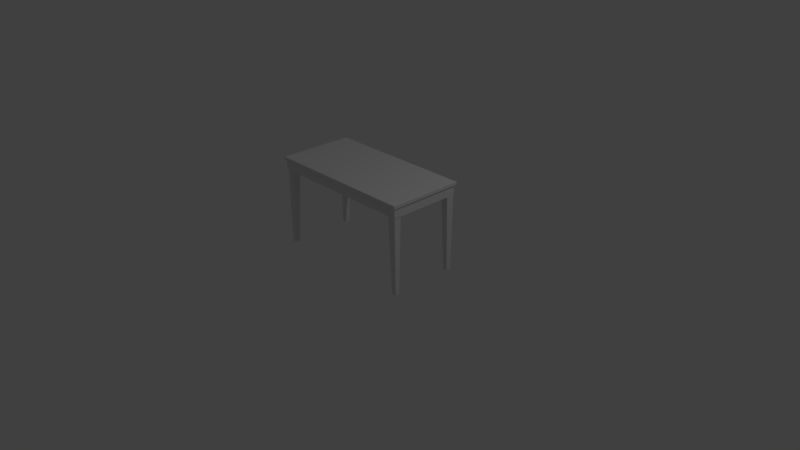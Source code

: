 # Source: table.blend  (saved by Blender 2.79.0; exported with 4.5.12 LTS)
import bpy
from mathutils import Matrix  # noqa: F401  (used for matrix-valued properties, if any)

bpy.ops.wm.read_factory_settings(use_empty=True)
scene = bpy.context.scene
scene.name = 'Scene'

# ---- collections
col_collection_1 = bpy.data.collections.new('Collection 1'); scene.collection.children.link(col_collection_1)

# ---- world
world_world = bpy.data.worlds.new('World'); scene.world = world_world
world_world.color = (0.05088, 0.05088, 0.05088)
world_world.use_sun_shadow = False
world_world.sun_shadow_jitter_overblur = 0.0
world_world.cycles.sampling_method = 'MANUAL'

# ---- cameras
cam_camera = bpy.data.cameras.new('Camera')
cam_camera.clip_end = 100.0
cam_camera.lens = 35.0
cam_camera.sensor_width = 32.0
cam_camera.sensor_height = 18.0
cam_camera.ortho_scale = 7.314
cam_camera.dof.focus_distance = 0.0
cam_camera.dof.aperture_fstop = 128.0

# ---- lights
light_lamp = bpy.data.lights.new('Lamp', 'POINT')
light_lamp.transmission_factor = 0.0
light_lamp.cutoff_distance = 30.0
light_lamp.energy = 100.0
light_lamp.shadow_buffer_clip_start = 1.001
light_lamp.shadow_soft_size = 0.1
light_lamp.shadow_maximum_resolution = 0.006
light_lamp.use_absolute_resolution = True

# ---- meshes
me_cube = bpy.data.meshes.new('Cube')
me_cube.from_pydata([(-1.0, -1.0, -1.0), (-1.0, -1.0, 1.0), (-1.0, 1.0, -1.0), (-1.0, 1.0, 1.0), (1.0, -1.0, -1.0), (1.0, -1.0, 1.0), (1.0, 1.0, -1.0), (1.0, 1.0, 1.0), (-1.0, 0.0, -1.0), (-1.0, -1.0, 0.0), (-1.0, 0.0, 1.0), (-1.0, 1.0, 0.0), (0.0, 1.0, -1.0), (0.0, 1.0, 1.0), (1.0, 1.0, 0.0), (1.0, 0.0, -1.0), (1.0, 0.0, 1.0), (1.0, -1.0, 0.0), (0.0, -1.0, -1.0), (0.0, -1.0, 1.0), (0.0, 0.0, 1.0), (0.0, 0.0, -1.0), (0.0, -1.0, 0.0), (1.0, 0.0, 0.0), (0.0, 1.0, 0.0), (-1.0, 0.0, 0.0), (-1.0, -0.5, -1.0), (-1.0, -1.0, 0.5), (-1.0, 0.5, 1.0), (-1.0, 1.0, -0.5), (-0.5, 1.0, -1.0), (0.5, 1.0, 1.0), (1.0, 1.0, -0.5), (1.0, 0.5, -1.0), (1.0, -0.5, 1.0), (1.0, -1.0, -0.5), (0.5, -1.0, -1.0), (-0.5, -1.0, 1.0), (-1.0, 0.5, -1.0), (-1.0, -1.0, -0.5), (-1.0, -0.5, 1.0), (-1.0, 1.0, 0.5), (0.5, 1.0, -1.0), (-0.5, 1.0, 1.0), (1.0, 1.0, 0.5), (1.0, -0.5, -1.0), (1.0, 0.5, 1.0), (1.0, -1.0, 0.5), (-0.5, -1.0, -1.0), (0.5, -1.0, 1.0), (0.0, -0.5, 1.0), (0.0, 0.5, 1.0), (0.5, 0.0, 1.0), (-0.5, 0.0, 1.0), (0.0, -0.5, -1.0), (0.0, 0.5, -1.0), (-0.5, 0.0, -1.0), (0.5, 0.0, -1.0), (-0.5, -1.0, 0.0), (0.5, -1.0, 0.0), (0.0, -1.0, -0.5), (0.0, -1.0, 0.5), (1.0, -0.5, 0.0), (1.0, 0.5, 0.0), (1.0, 0.0, -0.5), (1.0, 0.0, 0.5), (0.5, 1.0, 0.0), (-0.5, 1.0, 0.0), (0.0, 1.0, -0.5), (0.0, 1.0, 0.5), (-1.0, 0.5, 0.0), (-1.0, -0.5, 0.0), (-1.0, 0.0, -0.5), (-1.0, 0.0, 0.5), (-1.0, -0.5, 0.5), (-1.0, -0.5, -0.5), (-1.0, 0.5, -0.5), (-0.5, 1.0, 0.5), (-0.5, 1.0, -0.5), (0.5, 1.0, -0.5), (1.0, 0.5, 0.5), (1.0, 0.5, -0.5), (1.0, -0.5, -0.5), (0.5, -1.0, 0.5), (0.5, -1.0, -0.5), (-0.5, -1.0, -0.5), (0.5, 0.5, -1.0), (-0.5, 0.5, -1.0), (-0.5, -0.5, -1.0), (-0.5, 0.5, 1.0), (0.5, 0.5, 1.0), (0.5, -0.5, 1.0), (-0.5, -0.5, 1.0), (0.5, -0.5, -1.0), (-0.5, -1.0, 0.5), (1.0, -0.5, 0.5), (0.5, 1.0, 0.5), (-1.0, 0.5, 0.5), (-1.018, 1.045, 0.4955), (-0.5089, 1.045, 0.4955), (0.0, 1.045, 0.4955), (0.5089, 1.045, 0.4955), (1.018, 1.045, 0.4955), (1.018, 0.5089, 0.4955), (1.018, 0.0, 0.4955), (1.018, -0.5089, 0.4955), (-1.018, -0.5089, 0.4955), (-1.018, 0.0, 0.4955), (-1.018, -1.043, 0.4955), (1.018, -1.043, 0.4955), (0.5089, -1.043, 0.4955), (0.0, -1.043, 0.4955), (-0.5089, -1.043, 0.4955), (-1.018, 0.5089, 0.4955), (-0.9995, 0.9988, 0.9999), (-1.018, 1.045, 0.9662), (-1.004, 1.01, 0.991), (-1.008, 1.021, 0.9824), (-1.013, 1.033, 0.9741), (-1.018, 0.5089, 0.9662), (-0.9995, 0.4998, 0.9999), (-1.013, 0.5065, 0.9741), (-1.008, 0.5042, 0.9824), (-1.004, 0.5019, 0.991), (0.5089, 1.045, 0.9662), (0.4998, 0.9988, 0.9999), (0.5065, 1.033, 0.9741), (0.5042, 1.021, 0.9824), (0.5019, 1.01, 0.991), (0.9995, 0.9988, 0.9999), (1.018, 1.045, 0.9662), (1.004, 1.01, 0.991), (1.008, 1.021, 0.9824), (1.013, 1.033, 0.9741), (1.018, -0.5089, 0.9662), (0.9995, -0.4998, 0.9999), (1.013, -0.5065, 0.9741), (1.008, -0.5042, 0.9824), (1.004, -0.5019, 0.991), (0.9995, -0.9989, 0.9999), (1.018, -1.043, 0.9662), (1.004, -1.009, 0.991), (1.008, -1.02, 0.9824), (1.013, -1.031, 0.9741), (-0.5089, -1.043, 0.9662), (-0.4998, -0.9989, 0.9999), (-0.5065, -1.031, 0.9741), (-0.5042, -1.02, 0.9824), (-0.5019, -1.009, 0.991), (-0.9995, -0.9989, 0.9999), (-1.018, -1.043, 0.9662), (-1.004, -1.009, 0.991), (-1.008, -1.02, 0.9824), (-1.013, -1.031, 0.9741), (-1.018, -0.5089, 0.9662), (-0.9995, -0.4998, 0.9999), (-1.013, -0.5065, 0.9741), (-1.008, -0.5042, 0.9824), (-1.004, -0.5019, 0.991), (-0.9995, 0.0, 0.9999), (-1.018, 0.0, 0.9662), (-1.004, 0.0, 0.991), (-1.008, 0.0, 0.9824), (-1.013, 0.0, 0.9741), (-0.5089, 1.045, 0.9662), (-0.4998, 0.9988, 0.9999), (-0.5065, 1.033, 0.9741), (-0.5042, 1.021, 0.9824), (-0.5019, 1.01, 0.991), (0.0, 0.9988, 0.9999), (0.0, 1.045, 0.9662), (0.0, 1.01, 0.991), (0.0, 1.021, 0.9824), (0.0, 1.033, 0.9741), (1.018, 0.5089, 0.9662), (0.9995, 0.4998, 0.9999), (1.013, 0.5065, 0.9741), (1.008, 0.5042, 0.9824), (1.004, 0.5019, 0.991), (0.9995, 0.0, 0.9999), (1.018, 0.0, 0.9662), (1.004, 0.0, 0.991), (1.008, 0.0, 0.9824), (1.013, 0.0, 0.9741), (0.5089, -1.043, 0.9662), (0.4998, -0.9989, 0.9999), (0.5065, -1.031, 0.9741), (0.5042, -1.02, 0.9824), (0.5019, -1.009, 0.991), (0.0, -0.9989, 0.9999), (0.0, -1.043, 0.9662), (0.0, -1.009, 0.991), (0.0, -1.02, 0.9824), (0.0, -1.031, 0.9741), (-0.8831, 0.8024, -1.055), (-0.9861, 0.7796, -1.055), (-0.9935, 0.9607, -1.055), (-0.8904, 0.9854, -1.055), (-0.9888, 0.9386, -12.95), (-0.8903, 0.9591, -0.8864), (-0.9304, 0.9499, -12.91), (-0.9936, 0.9391, -12.91), (-0.9858, 0.8166, -12.91), (-0.9267, 0.8299, -12.91), (-0.9207, 0.9586, -9.884), (-0.9935, 0.9443, -9.884), (-0.9859, 0.8076, -9.884), (-0.916, 0.8232, -9.884), (-0.9004, 0.9767, -4.054), (-0.9935, 0.9554, -4.054), (-0.9862, 0.7888, -4.054), (-0.8939, 0.8091, -4.054), (-0.8933, 0.9522, -4.054), (-0.9933, 0.8824, -4.054), (-0.9152, 0.9385, -9.884), (-0.9925, 0.8844, -9.884), (-0.9256, 0.932, -12.91), (-0.9922, 0.8854, -12.91), (-0.8906, 0.8796, -0.8864), (-0.9875, 0.8851, -12.95), (-0.9936, 0.8814, -1.055), (-0.8826, 0.9588, -1.055), (-0.9938, 0.8041, -1.055), (-0.9863, 0.833, -12.95), (-0.8908, 0.8023, -0.8864), (-0.9908, 0.8332, -12.91), (-0.9915, 0.8262, -9.884), (-0.9931, 0.8113, -4.054), (-0.8937, 0.8797, -4.054), (-0.9156, 0.8801, -9.884), (-0.9262, 0.8802, -12.91), (-0.8829, 0.8795, -1.055), (-0.9385, 0.8031, -0.8864), (-0.9314, 0.8301, -12.95), (-0.9309, 0.8806, -12.95), (-0.9383, 0.8804, -0.8864), (-0.9011, 0.787, -4.054), (-0.9435, 0.9781, -4.054), (-0.9216, 0.8054, -9.884), (-0.9545, 0.9613, -9.884), (-0.9314, 0.8141, -12.91), (-0.9599, 0.9533, -12.91), (-0.9381, 0.9599, -0.8864), (-0.9306, 0.9325, -12.95), (-0.9381, 0.9862, -1.055), (-0.8911, 0.7781, -1.055), (-0.9856, 0.9871, -1.055), (-0.9857, 0.9607, -0.8864), (-0.9892, 0.9565, -12.91), (-0.9882, 0.9639, -9.884), (-0.9866, 0.9795, -4.054), (-0.9858, 0.8812, -0.8864), (-0.986, 0.8038, -0.8864), (-0.9589, 0.8316, -12.95), (-0.9593, 0.8828, -12.95), (-0.9437, 0.788, -4.054), (-0.9538, 0.8064, -9.884), (-0.9587, 0.8153, -12.91), (-0.9597, 0.9356, -12.95), (-0.9387, 0.7789, -1.055), (-0.9269, 0.9321, -12.94), (-0.8845, 0.9787, -1.055), (-0.8849, 0.8023, -0.9285), (-0.928, 0.818, -12.91), (-0.9314, 0.8182, -12.94), (-0.9861, 0.7856, -0.9285), (-0.9893, 0.8208, -12.91), (-0.9896, 0.8332, -12.94), (-0.9915, 0.9608, -0.9285), (-0.9927, 0.9524, -12.91), (-0.9891, 0.952, -12.94), (-0.8903, 0.9789, -0.9285), (-0.9267, 0.9452, -12.91), (-0.9175, 0.8097, -9.884), (-0.9899, 0.8124, -9.884), (-0.9923, 0.9592, -9.884), (-0.9284, 0.9517, -12.14), (-0.9935, 0.9401, -12.14), (-0.9859, 0.8148, -12.14), (-0.9245, 0.8285, -12.14), (-0.9165, 0.9533, -9.884), (-0.8957, 0.7924, -4.054), (-0.9914, 0.7945, -4.054), (-0.9918, 0.9736, -4.054), (-0.9104, 0.9678, -6.927), (-0.9935, 0.9499, -6.927), (-0.986, 0.7981, -6.927), (-0.9048, 0.816, -6.927), (-0.895, 0.9705, -4.054), (-0.8852, 0.7841, -1.055), (-0.9919, 0.7858, -1.055), (-0.9915, 0.9806, -1.055), (-0.8929, 0.9833, -1.888), (-0.9935, 0.9594, -1.888), (-0.9861, 0.7819, -1.888), (-0.8858, 0.804, -1.888), (-0.9274, 0.8803, -12.94), (-0.8844, 0.9589, -0.9285), (-0.9924, 0.9389, -12.94), (-0.9917, 0.8813, -0.9285), (-0.9922, 0.8852, -12.14), (-0.9235, 0.9333, -12.14), (-0.9929, 0.8834, -6.927), (-0.9041, 0.9455, -6.927), (-0.9935, 0.8816, -1.888), (-0.8852, 0.9572, -1.888), (-0.8935, 0.922, -4.054), (-0.9934, 0.9249, -4.054), (-0.9153, 0.9141, -9.884), (-0.9931, 0.9193, -9.884), (-0.9258, 0.9104, -12.91), (-0.993, 0.9167, -12.91), (-0.9857, 0.9276, -0.8864), (-0.9307, 0.9108, -12.95), (-0.9935, 0.9276, -1.055), (-0.8827, 0.9257, -1.055), (-0.8847, 0.8795, -0.9285), (-0.991, 0.8853, -12.94), (-0.924, 0.8802, -12.14), (-0.9045, 0.8799, -6.927), (-0.8856, 0.8795, -1.888), (-0.9279, 0.83, -12.94), (-0.9919, 0.804, -0.9285), (-0.9909, 0.8318, -12.14), (-0.9923, 0.8187, -6.927), (-0.9936, 0.8059, -1.888), (-0.9937, 0.8356, -1.055), (-0.9312, 0.8507, -12.95), (-0.9859, 0.8354, -0.8864), (-0.9913, 0.8545, -12.91), (-0.9919, 0.85, -9.884), (-0.9932, 0.8403, -4.054), (-0.8938, 0.8379, -4.054), (-0.9158, 0.8464, -9.884), (-0.9265, 0.8504, -12.91), (-0.883, 0.8338, -1.055), (-0.9587, 0.8194, -12.94), (-0.8909, 0.7841, -0.9285), (-0.9305, 0.9455, -12.94), (-0.938, 0.9798, -0.9285), (-0.9588, 0.9549, -12.14), (-0.9294, 0.8124, -12.14), (-0.949, 0.9698, -6.927), (-0.9112, 0.796, -6.927), (-0.9395, 0.9842, -1.888), (-0.8936, 0.7803, -1.888), (-0.8904, 0.9259, -0.8864), (-0.9596, 0.9136, -12.95), (-0.959, 0.8525, -12.95), (-0.8907, 0.8338, -0.8864), (-0.9067, 0.8026, -0.8864), (-0.9405, 0.8306, -12.95), (-0.9404, 0.8814, -12.95), (-0.9065, 0.8799, -0.8864), (-0.9153, 0.7873, -4.054), (-0.9147, 0.9771, -4.054), (-0.9323, 0.8057, -9.884), (-0.932, 0.9595, -9.884), (-0.9405, 0.8145, -12.91), (-0.9402, 0.951, -12.91), (-0.9062, 0.9593, -0.8864), (-0.9403, 0.9335, -12.95), (-0.9063, 0.9857, -1.055), (-0.907, 0.7784, -1.055), (-0.9386, 0.7849, -0.9285), (-0.9598, 0.9488, -12.94), (-0.9577, 0.8135, -12.14), (-0.9487, 0.7971, -6.927), (-0.9399, 0.7812, -1.888), (-0.9381, 0.9267, -0.8864), (-0.9384, 0.8346, -0.8864), (-0.986, 0.8207, -12.94), (-0.9856, 0.9806, -0.9285), (-0.989, 0.958, -12.14), (-0.9874, 0.9718, -6.927), (-0.9859, 0.9853, -1.888), (-0.9883, 0.9162, -12.95), (-0.9868, 0.8543, -12.95), (-0.9699, 0.9868, -1.055), (-0.9699, 0.9604, -0.8864), (-0.9795, 0.9554, -12.91), (-0.977, 0.9631, -9.884), (-0.9723, 0.979, -4.054), (-0.97, 0.8809, -0.8864), (-0.9703, 0.8036, -0.8864), (-0.9772, 0.8325, -12.95), (-0.9782, 0.8843, -12.95), (-0.9721, 0.7885, -4.054), (-0.9752, 0.8072, -9.884), (-0.9768, 0.8161, -12.91), (-0.9792, 0.9376, -12.95), (-0.9704, 0.7794, -1.055), (-0.9278, 0.9419, -12.93), (-0.8859, 0.9737, -0.9611), (-0.9289, 0.8211, -12.93), (-0.8865, 0.7888, -0.9611), (-0.9917, 0.9488, -12.93), (-0.99, 0.9755, -0.9611), (-0.9885, 0.824, -12.93), (-0.9904, 0.7904, -0.9611), (-0.9247, 0.9468, -12.14), (-0.9259, 0.8163, -12.14), (-0.9894, 0.8191, -12.14), (-0.9926, 0.9538, -12.14), (-0.9056, 0.962, -6.927), (-0.9065, 0.801, -6.927), (-0.9907, 0.8033, -6.927), (-0.9921, 0.9665, -6.927), (-0.8871, 0.9767, -1.888), (-0.8878, 0.7862, -1.888), (-0.9918, 0.7879, -1.888), (-0.9916, 0.9789, -1.888), (-0.9271, 0.9105, -12.94), (-0.8845, 0.9258, -0.9285), (-0.9918, 0.9166, -12.94), (-0.9916, 0.9276, -0.9285), (-0.993, 0.9172, -12.14), (-0.9237, 0.9112, -12.14), (-0.9932, 0.9222, -6.927), (-0.9042, 0.9181, -6.927), (-0.9935, 0.927, -1.888), (-0.8854, 0.9248, -1.888), (-0.8848, 0.8338, -0.9285), (-0.9902, 0.8545, -12.94), (-0.9243, 0.8496, -12.14), (-0.9047, 0.8421, -6.927), (-0.8857, 0.8348, -1.888), (-0.9277, 0.8505, -12.94), (-0.9918, 0.8355, -0.9285), (-0.9915, 0.8536, -12.14), (-0.9926, 0.8451, -6.927), (-0.9936, 0.8368, -1.888), (-0.9406, 0.8186, -12.94), (-0.9068, 0.7843, -0.9285), (-0.9403, 0.9466, -12.94), (-0.9062, 0.9792, -0.9285), (-0.9385, 0.9528, -12.14), (-0.9389, 0.8127, -12.14), (-0.9232, 0.9684, -6.927), (-0.9237, 0.7964, -6.927), (-0.9084, 0.9836, -1.888), (-0.909, 0.7806, -1.888), (-0.9063, 0.9262, -0.8864), (-0.9403, 0.9118, -12.95), (-0.9405, 0.8513, -12.95), (-0.9066, 0.8341, -0.8864), (-0.9703, 0.7853, -0.9285), (-0.9794, 0.951, -12.94), (-0.9765, 0.8143, -12.14), (-0.9736, 0.7977, -6.927), (-0.9708, 0.7817, -1.888), (-0.9699, 0.9273, -0.8864), (-0.9702, 0.8351, -0.8864), (-0.9769, 0.8202, -12.94), (-0.9698, 0.9803, -0.9285), (-0.979, 0.957, -12.14), (-0.9746, 0.9712, -6.927), (-0.9705, 0.9849, -1.888), (-0.9788, 0.9154, -12.95), (-0.9776, 0.8537, -12.95), (-0.9029, -0.7518, -1.055), (-0.8919, -0.9646, -1.055), (-0.9796, -0.9798, -1.055), (-0.9916, -0.7669, -1.055), (-0.9689, -0.9702, -12.95), (-0.9788, -0.7666, -0.8864), (-0.9744, -0.8495, -12.91), (-0.9691, -0.98, -12.91), (-0.9098, -0.964, -12.91), (-0.9163, -0.8419, -12.91), (-0.9786, -0.8294, -9.884), (-0.9716, -0.9798, -9.884), (-0.9055, -0.9641, -9.884), (-0.913, -0.8198, -9.884), (-0.9873, -0.7874, -4.054), (-0.977, -0.9799, -4.054), (-0.8964, -0.9647, -4.054), (-0.9062, -0.7741, -4.054), (-0.9755, -0.7728, -4.054), (-0.9417, -0.9794, -4.054), (-0.9689, -0.818, -9.884), (-0.9427, -0.9778, -9.884), (-0.9657, -0.8397, -12.91), (-0.9432, -0.9771, -12.91), (-0.9403, -0.7672, -0.8864), (-0.943, -0.9675, -12.95), (-0.9412, -0.9801, -1.055), (-0.9787, -0.7507, -1.055), (-0.9038, -0.9804, -1.055), (-0.9178, -0.9649, -12.95), (-0.9029, -0.7677, -0.8864), (-0.9179, -0.9742, -12.91), (-0.9145, -0.9756, -9.884), (-0.9073, -0.9791, -4.054), (-0.9404, -0.7736, -4.054), (-0.9406, -0.8188, -9.884), (-0.9406, -0.8407, -12.91), (-0.9403, -0.7513, -1.055), (-0.9033, -0.8662, -0.8864), (-0.9164, -0.8514, -12.95), (-0.9408, -0.8506, -12.95), (-0.9407, -0.8658, -0.8864), (-0.8955, -0.7889, -4.054), (-0.988, -0.8766, -4.054), (-0.9044, -0.8312, -9.884), (-0.9799, -0.8993, -9.884), (-0.9087, -0.8516, -12.91), (-0.976, -0.9104, -12.91), (-0.9792, -0.8653, -0.8864), (-0.9659, -0.8498, -12.95), (-0.9919, -0.8654, -1.055), (-0.8912, -0.7683, -1.055), (-0.9924, -0.9636, -1.055), (-0.9796, -0.9637, -0.8864), (-0.9776, -0.971, -12.91), (-0.9811, -0.969, -9.884), (-0.9887, -0.9655, -4.054), (-0.9411, -0.964, -0.8864), (-0.9037, -0.9644, -0.8864), (-0.9171, -0.9083, -12.95), (-0.9419, -0.9092, -12.95), (-0.896, -0.8769, -4.054), (-0.9049, -0.8978, -9.884), (-0.9092, -0.9079, -12.91), (-0.9674, -0.9101, -12.95), (-0.8916, -0.8666, -1.055), (-0.9658, -0.8422, -12.94), (-0.9883, -0.7546, -1.055), (-0.9029, -0.7555, -0.9285), (-0.9105, -0.8445, -12.91), (-0.9106, -0.8516, -12.94), (-0.8948, -0.9645, -0.9285), (-0.9119, -0.9712, -12.91), (-0.9179, -0.9718, -12.94), (-0.9796, -0.9757, -0.9285), (-0.9756, -0.9783, -12.91), (-0.9754, -0.9708, -12.94), (-0.9884, -0.7665, -0.9285), (-0.9721, -0.8419, -12.91), (-0.9065, -0.8228, -9.884), (-0.9078, -0.9724, -9.884), (-0.9789, -0.9774, -9.884), (-0.9752, -0.8454, -12.14), (-0.9696, -0.9799, -12.14), (-0.9089, -0.964, -12.14), (-0.9156, -0.8374, -12.14), (-0.976, -0.8208, -9.884), (-0.8981, -0.7779, -4.054), (-0.8991, -0.9754, -4.054), (-0.9859, -0.9764, -4.054), (-0.983, -0.8081, -6.927), (-0.9744, -0.9798, -6.927), (-0.9009, -0.9644, -6.927), (-0.9096, -0.7966, -6.927), (-0.9843, -0.7763, -4.054), (-0.8941, -0.756, -1.055), (-0.8949, -0.9765, -1.055), (-0.9892, -0.9757, -1.055), (-0.9905, -0.772, -1.888), (-0.979, -0.9798, -1.888), (-0.893, -0.9646, -1.888), (-0.9038, -0.7573, -1.888), (-0.9407, -0.8432, -12.94), (-0.9787, -0.7544, -0.9285), (-0.9691, -0.9776, -12.94), (-0.9412, -0.976, -0.9285), (-0.9431, -0.9772, -12.14), (-0.9663, -0.8353, -12.14), (-0.9422, -0.9786, -6.927), (-0.9722, -0.7951, -6.927), (-0.9413, -0.9799, -1.888), (-0.9779, -0.7562, -1.888), (-0.9608, -0.7732, -4.054), (-0.9623, -0.9796, -4.054), (-0.957, -0.8183, -9.884), (-0.9595, -0.979, -9.884), (-0.9552, -0.8401, -12.91), (-0.9583, -0.9788, -12.91), (-0.9635, -0.9638, -0.8864), (-0.9555, -0.8501, -12.95), (-0.9636, -0.9799, -1.055), (-0.9626, -0.751, -1.055), (-0.9403, -0.755, -0.9285), (-0.9431, -0.9747, -12.94), (-0.9406, -0.8363, -12.14), (-0.9405, -0.7959, -6.927), (-0.9403, -0.7568, -1.888), (-0.9163, -0.8443, -12.94), (-0.9037, -0.9764, -0.9285), (-0.9172, -0.9745, -12.14), (-0.9108, -0.9774, -6.927), (-0.9047, -0.9801, -1.888), (-0.919, -0.9803, -1.055), (-0.9264, -0.8511, -12.95), (-0.9189, -0.9642, -0.8864), (-0.9282, -0.9754, -12.91), (-0.926, -0.9765, -9.884), (-0.9213, -0.9792, -4.054), (-0.9201, -0.7739, -4.054), (-0.9243, -0.8194, -9.884), (-0.9262, -0.8414, -12.91), (-0.9182, -0.7516, -1.055), (-0.9112, -0.908, -12.94), (-0.8941, -0.7679, -0.9285), (-0.9723, -0.8496, -12.94), (-0.9888, -0.8652, -0.9285), (-0.9768, -0.9081, -12.14), (-0.9078, -0.8475, -12.14), (-0.984, -0.8878, -6.927), (-0.8999, -0.8097, -6.927), (-0.991, -0.8682, -1.888), (-0.8923, -0.7734, -1.888), (-0.9628, -0.7668, -0.8864), (-0.9568, -0.9097, -12.95), (-0.9272, -0.9086, -12.95), (-0.9182, -0.7675, -0.8864), (-0.9031, -0.8005, -0.8864), (-0.9166, -0.8704, -12.95), (-0.9412, -0.8701, -12.95), (-0.9405, -0.8, -0.8864), (-0.8957, -0.8182, -4.054), (-0.9875, -0.8171, -4.054), (-0.9046, -0.8534, -9.884), (-0.979, -0.8527, -9.884), (-0.9088, -0.8704, -12.91), (-0.9749, -0.8698, -12.91), (-0.9789, -0.7995, -0.8864), (-0.9664, -0.8699, -12.95), (-0.9917, -0.7997, -1.055), (-0.8914, -0.8011, -1.055), (-0.8945, -0.8664, -0.9285), (-0.9738, -0.9103, -12.94), (-0.9083, -0.9059, -12.14), (-0.9004, -0.8872, -6.927), (-0.8927, -0.8692, -1.888), (-0.9631, -0.8655, -0.8864), (-0.9186, -0.866, -0.8864), (-0.9118, -0.9642, -12.94), (-0.9892, -0.9636, -0.9285), (-0.9783, -0.9706, -12.14), (-0.985, -0.9672, -6.927), (-0.9915, -0.9641, -1.888), (-0.9581, -0.9691, -12.95), (-0.9281, -0.966, -12.95), (-0.9922, -0.931, -1.055), (-0.9795, -0.931, -0.8864), (-0.977, -0.9509, -12.91), (-0.9807, -0.9458, -9.884), (-0.9885, -0.9361, -4.054), (-0.941, -0.9314, -0.8864), (-0.9035, -0.9318, -0.8864), (-0.9175, -0.9461, -12.95), (-0.9426, -0.9482, -12.95), (-0.8963, -0.9356, -4.054), (-0.9053, -0.9421, -9.884), (-0.9096, -0.9454, -12.91), (-0.9684, -0.9503, -12.95), (-0.8918, -0.9321, -1.055), (-0.9705, -0.844, -12.93), (-0.9859, -0.7576, -0.9611), (-0.912, -0.8463, -12.93), (-0.8964, -0.7589, -0.9611), (-0.9738, -0.9762, -12.93), (-0.9868, -0.9726, -0.9611), (-0.9134, -0.9695, -12.93), (-0.8972, -0.9734, -0.9611), (-0.9729, -0.8377, -12.14), (-0.9097, -0.8401, -12.14), (-0.9111, -0.9714, -12.14), (-0.9762, -0.978, -12.14), (-0.9802, -0.7982, -6.927), (-0.9023, -0.8, -6.927), (-0.9034, -0.9739, -6.927), (-0.9824, -0.9769, -6.927), (-0.9873, -0.76, -1.888), (-0.8951, -0.7614, -1.888), (-0.896, -0.9763, -1.888), (-0.9884, -0.9759, -1.888), (-0.9553, -0.8426, -12.94), (-0.9627, -0.7547, -0.9285), (-0.9582, -0.9764, -12.94), (-0.9636, -0.9758, -0.9285), (-0.9585, -0.9788, -12.14), (-0.9556, -0.8356, -12.14), (-0.9609, -0.9793, -6.927), (-0.959, -0.7954, -6.927), (-0.9633, -0.9798, -1.888), (-0.9622, -0.7565, -1.888), (-0.9182, -0.7553, -0.9285), (-0.9282, -0.973, -12.94), (-0.9258, -0.8369, -12.14), (-0.9222, -0.7963, -6.927), (-0.9187, -0.7571, -1.888), (-0.9263, -0.8439, -12.94), (-0.919, -0.9763, -0.9285), (-0.9278, -0.9756, -12.14), (-0.9236, -0.9779, -6.927), (-0.9196, -0.98, -1.888), (-0.9108, -0.8704, -12.94), (-0.8942, -0.8007, -0.9285), (-0.9728, -0.8698, -12.94), (-0.9885, -0.7994, -0.9285), (-0.9757, -0.8663, -12.14), (-0.908, -0.8669, -12.14), (-0.9833, -0.8347, -6.927), (-0.9001, -0.8356, -6.927), (-0.9907, -0.804, -1.888), (-0.8924, -0.8053, -1.888), (-0.9629, -0.7997, -0.8864), (-0.9559, -0.87, -12.95), (-0.9266, -0.8703, -12.95), (-0.9183, -0.8003, -0.8864), (-0.8947, -0.9319, -0.9285), (-0.9749, -0.9508, -12.94), (-0.9087, -0.9447, -12.14), (-0.9007, -0.9388, -6.927), (-0.8929, -0.9329, -1.888), (-0.9634, -0.9312, -0.8864), (-0.9188, -0.9316, -0.8864), (-0.9116, -0.9456, -12.94), (-0.9891, -0.931, -0.9285), (-0.9778, -0.9498, -12.14), (-0.9846, -0.9409, -6.927), (-0.9913, -0.9323, -1.888), (-0.9576, -0.9494, -12.95), (-0.9278, -0.9469, -12.95), (0.8814, -0.8028, -1.055), (0.9843, -0.7786, -1.055), (0.9922, -0.9597, -1.055), (0.8893, -0.9858, -1.055), (0.9875, -0.9375, -12.95), (0.889, -0.9594, -0.8864), (0.9291, -0.9497, -12.91), (0.9923, -0.938, -12.91), (0.9841, -0.8156, -12.91), (0.925, -0.8297, -12.91), (0.9195, -0.9585, -9.884), (0.9922, -0.9432, -9.884), (0.9841, -0.8067, -9.884), (0.9143, -0.8232, -9.884), (0.8992, -0.9769, -4.054), (0.9923, -0.9543, -4.054), (0.9843, -0.7878, -4.054), (0.8922, -0.8094, -4.054), (0.892, -0.9525, -4.054), (0.9918, -0.8813, -4.054), (0.9139, -0.9385, -9.884), (0.991, -0.8834, -9.884), (0.9243, -0.9319, -12.91), (0.9907, -0.8844, -12.91), (0.8891, -0.88, -0.8864), (0.9861, -0.8841, -12.95), (0.9921, -0.8803, -1.055), (0.8813, -0.9592, -1.055), (0.992, -0.803, -1.055), (0.9846, -0.832, -12.95), (0.889, -0.8027, -0.8864), (0.9891, -0.8322, -12.91), (0.9898, -0.8252, -9.884), (0.9914, -0.8102, -4.054), (0.8921, -0.88, -4.054), (0.9141, -0.8801, -9.884), (0.9247, -0.8801, -12.91), (0.8814, -0.88, -1.055), (0.9367, -0.8028, -0.8864), (0.9297, -0.8299, -12.95), (0.9294, -0.8804, -12.95), (0.9368, -0.8801, -0.8864), (0.8993, -0.7872, -4.054), (0.9424, -0.9777, -4.054), (0.9198, -0.8053, -9.884), (0.9533, -0.9608, -9.884), (0.9297, -0.8139, -12.91), (0.9586, -0.9526, -12.91), (0.9368, -0.9596, -0.8864), (0.9292, -0.9323, -12.95), (0.937, -0.9859, -1.055), (0.8893, -0.7785, -1.055), (0.9845, -0.9862, -1.055), (0.9844, -0.9597, -0.8864), (0.988, -0.9555, -12.91), (0.987, -0.9629, -9.884), (0.9854, -0.9786, -4.054), (0.9843, -0.8802, -0.8864), (0.9843, -0.8028, -0.8864), (0.9572, -0.831, -12.95), (0.9578, -0.8822, -12.95), (0.9419, -0.7876, -4.054), (0.952, -0.8059, -9.884), (0.957, -0.8147, -12.91), (0.9584, -0.935, -12.95), (0.9368, -0.7786, -1.055), (0.9256, -0.932, -12.94), (0.8833, -0.9791, -1.055), (0.8831, -0.8027, -0.9285), (0.9263, -0.8178, -12.91), (0.9297, -0.818, -12.94), (0.9843, -0.7846, -0.9285), (0.9876, -0.8198, -12.91), (0.988, -0.8322, -12.94), (0.9903, -0.9597, -0.9285), (0.9915, -0.9513, -12.91), (0.9879, -0.951, -12.94), (0.8891, -0.9793, -0.9285), (0.9255, -0.945, -12.91), (0.9158, -0.8097, -9.884), (0.9882, -0.8113, -9.884), (0.9911, -0.9581, -9.884), (0.9272, -0.9515, -12.14), (0.9922, -0.939, -12.14), (0.9841, -0.8138, -12.14), (0.9229, -0.8284, -12.14), (0.9152, -0.9533, -9.884), (0.8939, -0.7927, -4.054), (0.9896, -0.7934, -4.054), (0.9906, -0.9726, -4.054), (0.9092, -0.9678, -6.927), (0.9922, -0.9488, -6.927), (0.9842, -0.7971, -6.927), (0.9031, -0.8162, -6.927), (0.8938, -0.9708, -4.054), (0.8833, -0.7846, -1.055), (0.9901, -0.7847, -1.055), (0.9903, -0.9796, -1.055), (0.8917, -0.9836, -1.888), (0.9922, -0.9583, -1.888), (0.9843, -0.7809, -1.888), (0.884, -0.8045, -1.888), (0.9259, -0.8802, -12.94), (0.8831, -0.9594, -0.9285), (0.9911, -0.9379, -12.94), (0.9902, -0.8802, -0.9285), (0.9907, -0.8842, -12.14), (0.9222, -0.9332, -12.14), (0.9914, -0.8823, -6.927), (0.9028, -0.9457, -6.927), (0.992, -0.8805, -1.888), (0.884, -0.9576, -1.888), (0.8921, -0.9223, -4.054), (0.992, -0.9238, -4.054), (0.9139, -0.9141, -9.884), (0.9917, -0.9182, -9.884), (0.9244, -0.9103, -12.91), (0.9916, -0.9156, -12.91), (0.9844, -0.9266, -0.8864), (0.9293, -0.9106, -12.95), (0.9922, -0.9265, -1.055), (0.8814, -0.9262, -1.055), (0.8832, -0.88, -0.9285), (0.9895, -0.8843, -12.94), (0.9225, -0.8801, -12.14), (0.9029, -0.88, -6.927), (0.884, -0.88, -1.888), (0.9262, -0.8298, -12.94), (0.9901, -0.8029, -0.9285), (0.9892, -0.8308, -12.14), (0.9906, -0.8176, -6.927), (0.9919, -0.8048, -1.888), (0.992, -0.8345, -1.055), (0.9296, -0.8505, -12.95), (0.9843, -0.8344, -0.8864), (0.9897, -0.8535, -12.91), (0.9903, -0.8489, -9.884), (0.9915, -0.8392, -4.054), (0.8922, -0.8382, -4.054), (0.9142, -0.8464, -9.884), (0.9249, -0.8503, -12.91), (0.8814, -0.8343, -1.055), (0.957, -0.8188, -12.94), (0.8891, -0.7844, -0.9285), (0.9292, -0.9453, -12.94), (0.9369, -0.9794, -0.9285), (0.9575, -0.9543, -12.14), (0.9277, -0.8122, -12.14), (0.9477, -0.9693, -6.927), (0.9094, -0.7961, -6.927), (0.9383, -0.9839, -1.888), (0.8917, -0.7807, -1.888), (0.889, -0.9263, -0.8864), (0.9582, -0.913, -12.95), (0.9574, -0.8519, -12.95), (0.889, -0.8342, -0.8864), (0.9049, -0.8027, -0.8864), (0.9389, -0.8303, -12.95), (0.9389, -0.881, -12.95), (0.905, -0.88, -0.8864), (0.9134, -0.7874, -4.054), (0.9136, -0.9771, -4.054), (0.9306, -0.8055, -9.884), (0.9307, -0.9593, -9.884), (0.9388, -0.8142, -12.91), (0.9389, -0.9507, -12.91), (0.9049, -0.9595, -0.8864), (0.9389, -0.9332, -12.95), (0.9052, -0.9858, -1.055), (0.9051, -0.7786, -1.055), (0.9368, -0.7845, -0.9285), (0.9586, -0.9482, -12.94), (0.956, -0.8129, -12.14), (0.9469, -0.7966, -6.927), (0.9381, -0.7808, -1.888), (0.9368, -0.9264, -0.8864), (0.9367, -0.8343, -0.8864), (0.9842, -0.8197, -12.94), (0.9845, -0.9797, -0.9285), (0.9878, -0.957, -12.14), (0.9862, -0.9708, -6.927), (0.9847, -0.9843, -1.888), (0.9869, -0.9152, -12.95), (0.9852, -0.8533, -12.95), (0.9687, -0.9861, -1.055), (0.9686, -0.9597, -0.8864), (0.9782, -0.9545, -12.91), (0.9758, -0.9622, -9.884), (0.9711, -0.9782, -4.054), (0.9685, -0.8802, -0.8864), (0.9685, -0.8028, -0.8864), (0.9755, -0.8317, -12.95), (0.9767, -0.8835, -12.95), (0.9702, -0.7877, -4.054), (0.9735, -0.8064, -9.884), (0.9751, -0.8153, -12.91), (0.9779, -0.9367, -12.95), (0.9685, -0.7786, -1.055), (0.9265, -0.9417, -12.93), (0.8847, -0.9741, -0.9611), (0.9272, -0.821, -12.93), (0.8847, -0.7892, -0.9611), (0.9904, -0.9477, -12.93), (0.9888, -0.9745, -0.9611), (0.9868, -0.823, -12.93), (0.9886, -0.7894, -0.9611), (0.9234, -0.9467, -12.14), (0.9241, -0.8162, -12.14), (0.9877, -0.8181, -12.14), (0.9914, -0.9527, -12.14), (0.9044, -0.9622, -6.927), (0.9047, -0.8011, -6.927), (0.9889, -0.8023, -6.927), (0.9908, -0.9654, -6.927), (0.8859, -0.9771, -1.888), (0.886, -0.7866, -1.888), (0.99, -0.7869, -1.888), (0.9904, -0.9778, -1.888), (0.9257, -0.9104, -12.94), (0.8831, -0.9262, -0.9285), (0.9904, -0.9155, -12.94), (0.9902, -0.9266, -0.9285), (0.9916, -0.9161, -12.14), (0.9223, -0.9111, -12.14), (0.9919, -0.9211, -6.927), (0.9029, -0.9183, -6.927), (0.9921, -0.9259, -1.888), (0.884, -0.9252, -1.888), (0.8832, -0.8342, -0.9285), (0.9886, -0.8534, -12.94), (0.9227, -0.8495, -12.14), (0.903, -0.8422, -6.927), (0.8841, -0.8353, -1.888), (0.9261, -0.8504, -12.94), (0.9901, -0.8344, -0.9285), (0.9899, -0.8526, -12.14), (0.9909, -0.844, -6.927), (0.9919, -0.8357, -1.888), (0.9388, -0.8182, -12.94), (0.905, -0.7845, -0.9285), (0.939, -0.9463, -12.94), (0.905, -0.9793, -0.9285), (0.9373, -0.9524, -12.14), (0.9371, -0.8124, -12.14), (0.922, -0.9683, -6.927), (0.9219, -0.7963, -6.927), (0.9072, -0.9837, -1.888), (0.9072, -0.7807, -1.888), (0.905, -0.9263, -0.8864), (0.9389, -0.9114, -12.95), (0.9389, -0.851, -12.95), (0.9049, -0.8343, -0.8864), (0.9685, -0.7846, -0.9285), (0.9781, -0.9501, -12.94), (0.9748, -0.8135, -12.14), (0.9718, -0.7969, -6.927), (0.969, -0.7809, -1.888), (0.9686, -0.9265, -0.8864), (0.9685, -0.8344, -0.8864), (0.9752, -0.8194, -12.94), (0.9687, -0.9796, -0.9285), (0.9777, -0.9561, -12.14), (0.9734, -0.9703, -6.927), (0.9693, -0.9841, -1.888), (0.9774, -0.9145, -12.95), (0.976, -0.8528, -12.95), (0.911, 0.7623, -1.055), (0.8993, 0.9749, -1.055), (0.9869, 0.9913, -1.055), (0.9996, 0.7786, -1.055), (0.9762, 0.9816, -12.95), (0.9868, 0.7781, -0.8864), (0.9821, 0.861, -12.91), (0.9764, 0.9914, -12.91), (0.9172, 0.9746, -12.91), (0.924, 0.8525, -12.91), (0.9863, 0.841, -9.884), (0.9789, 0.9912, -9.884), (0.9128, 0.9746, -9.884), (0.9208, 0.8304, -9.884), (0.9953, 0.7991, -4.054), (0.9843, 0.9914, -4.054), (0.9037, 0.975, -4.054), (0.9142, 0.7846, -4.054), (0.9835, 0.7843, -4.054), (0.949, 0.9904, -4.054), (0.9767, 0.8294, -9.884), (0.95, 0.9888, -9.884), (0.9735, 0.851, -12.91), (0.9505, 0.9881, -12.91), (0.9483, 0.7782, -0.8864), (0.9503, 0.9786, -12.95), (0.9485, 0.9911, -1.055), (0.9867, 0.7622, -1.055), (0.9111, 0.9909, -1.055), (0.9251, 0.9756, -12.95), (0.9109, 0.7781, -0.8864), (0.9252, 0.9848, -12.91), (0.9218, 0.9863, -9.884), (0.9146, 0.9896, -4.054), (0.9483, 0.7846, -4.054), (0.9484, 0.8298, -9.884), (0.9484, 0.8517, -12.91), (0.9483, 0.7623, -1.055), (0.911, 0.8767, -0.8864), (0.9241, 0.8621, -12.95), (0.9485, 0.8616, -12.95), (0.9484, 0.8768, -0.8864), (0.9034, 0.7993, -4.054), (0.9956, 0.8883, -4.054), (0.9122, 0.8417, -9.884), (0.9874, 0.9109, -9.884), (0.9164, 0.8622, -12.91), (0.9835, 0.9219, -12.91), (0.9869, 0.8768, -0.8864), (0.9737, 0.8612, -12.95), (0.9996, 0.8772, -1.055), (0.8992, 0.7786, -1.055), (0.9997, 0.9754, -1.055), (0.9869, 0.9752, -0.8864), (0.9849, 0.9826, -12.91), (0.9885, 0.9806, -9.884), (0.996, 0.9772, -4.054), (0.9485, 0.975, -0.8864), (0.911, 0.9749, -0.8864), (0.9246, 0.9189, -12.95), (0.9494, 0.9202, -12.95), (0.9036, 0.8873, -4.054), (0.9125, 0.9083, -9.884), (0.9167, 0.9185, -12.91), (0.9749, 0.9215, -12.95), (0.8993, 0.8769, -1.055), (0.9735, 0.8536, -12.94), (0.9963, 0.7663, -1.055), (0.9109, 0.766, -0.9285), (0.9183, 0.8551, -12.91), (0.9183, 0.8622, -12.94), (0.9022, 0.9749, -0.9285), (0.9192, 0.9818, -12.91), (0.9252, 0.9825, -12.94), (0.9869, 0.9873, -0.9285), (0.9829, 0.9898, -12.91), (0.9827, 0.9823, -12.94), (0.9964, 0.7782, -0.9285), (0.9798, 0.8534, -12.91), (0.9143, 0.8334, -9.884), (0.9151, 0.9829, -9.884), (0.9862, 0.9889, -9.884), (0.983, 0.8569, -12.14), (0.9769, 0.9914, -12.14), (0.9163, 0.9746, -12.14), (0.9234, 0.848, -12.14), (0.9838, 0.8323, -9.884), (0.9061, 0.7883, -4.054), (0.9064, 0.9859, -4.054), (0.9932, 0.988, -4.054), (0.9909, 0.8197, -6.927), (0.9817, 0.9913, -6.927), (0.9082, 0.9748, -6.927), (0.9175, 0.8072, -6.927), (0.9923, 0.788, -4.054), (0.9022, 0.7664, -1.055), (0.9022, 0.9869, -1.055), (0.9965, 0.9874, -1.055), (0.9985, 0.7837, -1.888), (0.9863, 0.9914, -1.888), (0.9004, 0.9749, -1.888), (0.9118, 0.7678, -1.888), (0.9484, 0.8543, -12.94), (0.9868, 0.7659, -0.9285), (0.9764, 0.989, -12.94), (0.9485, 0.9871, -0.9285), (0.9504, 0.9883, -12.14), (0.9741, 0.8466, -12.14), (0.9495, 0.9896, -6.927), (0.9801, 0.8066, -6.927), (0.9486, 0.9909, -1.888), (0.9859, 0.7677, -1.888), (0.9688, 0.7845, -4.054), (0.9696, 0.9909, -4.054), (0.9649, 0.8296, -9.884), (0.9668, 0.9902, -9.884), (0.963, 0.8513, -12.91), (0.9656, 0.9901, -12.91), (0.9709, 0.9751, -0.8864), (0.9632, 0.8613, -12.95), (0.9709, 0.9912, -1.055), (0.9707, 0.7623, -1.055), (0.9483, 0.766, -0.9285), (0.9504, 0.9858, -12.94), (0.9484, 0.8473, -12.14), (0.9484, 0.8069, -6.927), (0.9483, 0.7678, -1.888), (0.924, 0.855, -12.94), (0.911, 0.9869, -0.9285), (0.9245, 0.9851, -12.14), (0.9181, 0.988, -6.927), (0.912, 0.9906, -1.888), (0.9263, 0.991, -1.055), (0.9341, 0.8619, -12.95), (0.9263, 0.9749, -0.8864), (0.9355, 0.9862, -12.91), (0.9333, 0.9873, -9.884), (0.9286, 0.9899, -4.054), (0.9281, 0.7846, -4.054), (0.9321, 0.8302, -9.884), (0.934, 0.8522, -12.91), (0.9262, 0.7623, -1.055), (0.9187, 0.9186, -12.94), (0.9021, 0.7782, -0.9285), (0.98, 0.8611, -12.94), (0.9965, 0.8769, -0.9285), (0.9843, 0.9196, -12.14), (0.9155, 0.858, -12.14), (0.9916, 0.8994, -6.927), (0.9077, 0.8202, -6.927), (0.9986, 0.8799, -1.888), (0.9003, 0.7837, -1.888), (0.9707, 0.7782, -0.8864), (0.9643, 0.9209, -12.95), (0.9347, 0.9195, -12.95), (0.9262, 0.7782, -0.8864), (0.9109, 0.811, -0.8864), (0.9243, 0.8811, -12.95), (0.9488, 0.8811, -12.95), (0.9484, 0.811, -0.8864), (0.9035, 0.8286, -4.054), (0.9954, 0.8288, -4.054), (0.9123, 0.8639, -9.884), (0.9867, 0.8643, -9.884), (0.9165, 0.881, -12.91), (0.9826, 0.8813, -12.91), (0.9868, 0.811, -0.8864), (0.9741, 0.8813, -12.95), (0.9996, 0.8115, -1.055), (0.8992, 0.8114, -1.055), (0.9021, 0.8767, -0.9285), (0.9814, 0.9218, -12.94), (0.9159, 0.9164, -12.14), (0.908, 0.8976, -6.927), (0.9003, 0.8795, -1.888), (0.9708, 0.8768, -0.8864), (0.9262, 0.8767, -0.8864), (0.9192, 0.9748, -12.94), (0.9966, 0.9753, -0.9285), (0.9856, 0.9821, -12.14), (0.9923, 0.9789, -6.927), (0.9988, 0.9758, -1.888), (0.9654, 0.9804, -12.95), (0.9354, 0.9768, -12.95), (0.9997, 0.9428, -1.055), (0.9869, 0.9426, -0.8864), (0.9844, 0.9624, -12.91), (0.9881, 0.9574, -9.884), (0.9959, 0.9477, -4.054), (0.9484, 0.9424, -0.8864), (0.911, 0.9423, -0.8864), (0.925, 0.9568, -12.95), (0.95, 0.9592, -12.95), (0.9037, 0.9459, -4.054), (0.9127, 0.9526, -9.884), (0.917, 0.956, -12.91), (0.9758, 0.9617, -12.95), (0.8993, 0.9424, -1.055), (0.9782, 0.8554, -12.93), (0.9939, 0.7692, -0.9611), (0.9198, 0.8569, -12.93), (0.9044, 0.7692, -0.9611), (0.9811, 0.9876, -12.93), (0.9941, 0.9842, -0.9611), (0.9208, 0.9802, -12.93), (0.9045, 0.9838, -0.9611), (0.9806, 0.8491, -12.14), (0.9175, 0.8507, -12.14), (0.9184, 0.982, -12.14), (0.9835, 0.9895, -12.14), (0.9881, 0.8098, -6.927), (0.9102, 0.8105, -6.927), (0.9107, 0.9844, -6.927), (0.9897, 0.9885, -6.927), (0.9953, 0.7717, -1.888), (0.9031, 0.7718, -1.888), (0.9033, 0.9867, -1.888), (0.9957, 0.9876, -1.888), (0.963, 0.8538, -12.94), (0.9707, 0.766, -0.9285), (0.9655, 0.9877, -12.94), (0.9709, 0.9872, -0.9285), (0.9658, 0.9901, -12.14), (0.9634, 0.8469, -12.14), (0.9682, 0.9906, -6.927), (0.9669, 0.8067, -6.927), (0.9706, 0.9911, -1.888), (0.9702, 0.7678, -1.888), (0.9262, 0.766, -0.9285), (0.9355, 0.9838, -12.94), (0.9336, 0.8477, -12.14), (0.9301, 0.8071, -6.927), (0.9267, 0.7679, -1.888), (0.934, 0.8547, -12.94), (0.9263, 0.987, -0.9285), (0.9351, 0.9864, -12.14), (0.9309, 0.9886, -6.927), (0.9269, 0.9907, -1.888), (0.9184, 0.881, -12.94), (0.9021, 0.8111, -0.9285), (0.9804, 0.8813, -12.94), (0.9964, 0.8111, -0.9285), (0.9834, 0.8778, -12.14), (0.9156, 0.8775, -12.14), (0.9911, 0.8463, -6.927), (0.9078, 0.846, -6.927), (0.9985, 0.8158, -1.888), (0.9003, 0.8156, -1.888), (0.9708, 0.811, -0.8864), (0.9636, 0.8812, -12.95), (0.9343, 0.8811, -12.95), (0.9262, 0.811, -0.8864), (0.9022, 0.9423, -0.9285), (0.9823, 0.9622, -12.94), (0.9161, 0.9553, -12.14), (0.9081, 0.9492, -6.927), (0.9004, 0.9433, -1.888), (0.9709, 0.9425, -0.8864), (0.9263, 0.9423, -0.8864), (0.919, 0.9562, -12.94), (0.9965, 0.9427, -0.9285), (0.9852, 0.9614, -12.14), (0.9921, 0.9525, -6.927), (0.9987, 0.944, -1.888), (0.965, 0.9607, -12.95), (0.9352, 0.9578, -12.95)], [], [(34, 5, 139, 135), (69, 77, 99, 100), (160, 107, 106, 154), (80, 44, 102, 103), (93, 45, 4, 36), (92, 40, 1, 37), (91, 50, 19, 49), (90, 51, 20, 52), (89, 28, 10, 53), (88, 54, 18, 48), (87, 55, 21, 56), (86, 33, 15, 57), (85, 58, 9, 39), (84, 59, 22, 60), (41, 97, 113, 98), (82, 62, 17, 35), (81, 63, 23, 64), (124, 101, 100, 170), (79, 66, 14, 32), (78, 67, 24, 68), (65, 80, 103, 104), (76, 70, 11, 29), (75, 71, 25, 72), (83, 47, 109, 110), (71, 74, 73, 25), (9, 27, 74, 71), (115, 98, 113, 119), (26, 75, 72, 8), (0, 39, 75, 26), (39, 9, 71, 75), (38, 76, 29, 2), (8, 72, 76, 38), (72, 25, 70, 76), (67, 77, 69, 24), (11, 41, 77, 67), (61, 83, 110, 111), (30, 78, 68, 12), (2, 29, 78, 30), (29, 11, 67, 78), (42, 79, 32, 6), (12, 68, 79, 42), (68, 24, 66, 79), (63, 80, 65, 23), (14, 44, 80, 63), (150, 108, 112, 144), (33, 81, 64, 15), (6, 32, 81, 33), (32, 14, 63, 81), (45, 82, 35, 4), (15, 64, 82, 45), (64, 23, 62, 82), (59, 83, 61, 22), (17, 47, 83, 59), (96, 69, 100, 101), (36, 84, 60, 18), (4, 35, 84, 36), (35, 17, 59, 84), (48, 85, 39, 0), (18, 60, 85, 48), (60, 22, 58, 85), (55, 86, 57, 21), (12, 42, 86, 55), (42, 6, 33, 86), (38, 87, 56, 8), (2, 30, 87, 38), (30, 12, 55, 87), (26, 88, 48, 0), (8, 56, 88, 26), (56, 21, 54, 88), (51, 89, 53, 20), (13, 43, 89, 51), (43, 3, 28, 89), (46, 90, 52, 16), (7, 31, 90, 46), (31, 13, 51, 90), (34, 91, 49, 5), (16, 52, 91, 34), (52, 20, 50, 91), (50, 92, 37, 19), (20, 53, 92, 50), (53, 10, 40, 92), (54, 93, 36, 18), (21, 57, 93, 54), (57, 15, 45, 93), (58, 94, 27, 9), (22, 61, 94, 58), (119, 113, 107, 160), (62, 95, 47, 17), (23, 65, 95, 62), (44, 96, 101, 102), (66, 96, 44, 14), (24, 69, 96, 66), (190, 111, 110, 184), (70, 97, 41, 11), (25, 73, 97, 70), (154, 106, 108, 150), (10, 28, 120, 159), (3, 43, 165, 114), (46, 16, 179, 175), (174, 103, 102, 130), (13, 31, 125, 169), (7, 46, 175, 129), (49, 19, 189, 185), (5, 49, 185, 139), (16, 34, 135, 179), (19, 37, 145, 189), (37, 1, 149, 145), (1, 40, 155, 149), (40, 10, 159, 155), (43, 13, 169, 165), (31, 7, 129, 125), (97, 73, 107, 113), (27, 94, 112, 108), (77, 41, 98, 99), (164, 99, 98, 115), (73, 74, 106, 107), (134, 105, 104, 180), (94, 61, 111, 112), (74, 27, 108, 106), (170, 100, 99, 164), (184, 110, 109, 140), (130, 102, 101, 124), (144, 112, 111, 190), (47, 95, 105, 109), (180, 104, 103, 174), (95, 65, 104, 105), (140, 109, 105, 134), (120, 114, 116, 123), (123, 116, 117, 122), (122, 117, 118, 121), (121, 118, 115, 119), (125, 129, 131, 128), (128, 131, 132, 127), (127, 132, 133, 126), (126, 133, 130, 124), (135, 139, 141, 138), (138, 141, 142, 137), (137, 142, 143, 136), (136, 143, 140, 134), (145, 149, 151, 148), (148, 151, 152, 147), (147, 152, 153, 146), (146, 153, 150, 144), (155, 159, 161, 158), (158, 161, 162, 157), (157, 162, 163, 156), (156, 163, 160, 154), (165, 169, 171, 168), (168, 171, 172, 167), (167, 172, 173, 166), (166, 173, 170, 164), (175, 179, 181, 178), (178, 181, 182, 177), (177, 182, 183, 176), (176, 183, 180, 174), (185, 189, 191, 188), (188, 191, 192, 187), (187, 192, 193, 186), (186, 193, 190, 184), (159, 120, 123, 161), (161, 123, 122, 162), (162, 122, 121, 163), (163, 121, 119, 160), (169, 125, 128, 171), (171, 128, 127, 172), (172, 127, 126, 173), (173, 126, 124, 170), (179, 135, 138, 181), (181, 138, 137, 182), (182, 137, 136, 183), (183, 136, 134, 180), (189, 145, 148, 191), (191, 148, 147, 192), (192, 147, 146, 193), (193, 146, 144, 190), (149, 155, 158, 151), (151, 158, 157, 152), (152, 157, 156, 153), (153, 156, 154, 150), (114, 165, 168, 116), (116, 168, 167, 117), (117, 167, 166, 118), (118, 166, 164, 115), (129, 175, 178, 131), (131, 178, 177, 132), (132, 177, 176, 133), (133, 176, 174, 130), (139, 185, 188, 141), (141, 188, 187, 142), (142, 187, 186, 143), (143, 186, 184, 140), (28, 3, 114, 120), (194, 295, 426, 335), (194, 335, 422, 262), (194, 262, 395, 289), (194, 289, 409, 295), (195, 294, 450, 391), (195, 391, 446, 265), (195, 265, 399, 290), (195, 290, 410, 294), (196, 293, 420, 314), (196, 314, 415, 268), (196, 268, 397, 291), (196, 291, 411, 293), (197, 292, 440, 362), (197, 362, 435, 271), (197, 271, 393, 261), (197, 261, 408, 292), (198, 390, 458, 376), (198, 376, 414, 298), (198, 298, 396, 270), (198, 270, 447, 390), (199, 360, 442, 346), (199, 346, 413, 297), (199, 297, 393, 271), (199, 271, 435, 360), (200, 338, 434, 359), (200, 359, 436, 276), (200, 276, 400, 272), (200, 272, 392, 338), (201, 298, 414, 311), (201, 311, 416, 277), (201, 277, 403, 269), (201, 269, 396, 298), (202, 371, 453, 389), (202, 389, 448, 278), (202, 278, 402, 266), (202, 266, 398, 371), (203, 321, 427, 334), (203, 334, 424, 279), (203, 279, 401, 263), (203, 263, 394, 321), (204, 276, 436, 357), (204, 357, 438, 284), (204, 284, 404, 280), (204, 280, 400, 276), (205, 277, 416, 309), (205, 309, 418, 285), (205, 285, 407, 275), (205, 275, 403, 277), (206, 278, 448, 388), (206, 388, 449, 286), (206, 286, 406, 274), (206, 274, 402, 278), (207, 279, 424, 333), (207, 333, 425, 287), (207, 287, 405, 273), (207, 273, 401, 279), (208, 284, 438, 355), (208, 355, 440, 292), (208, 292, 408, 288), (208, 288, 404, 284), (209, 285, 418, 307), (209, 307, 420, 293), (209, 293, 411, 283), (209, 283, 407, 285), (210, 286, 449, 387), (210, 387, 450, 294), (210, 294, 410, 282), (210, 282, 406, 286), (211, 287, 425, 332), (211, 332, 426, 295), (211, 295, 409, 281), (211, 281, 405, 287), (212, 303, 404, 288), (212, 288, 408, 305), (212, 305, 421, 306), (212, 306, 419, 303), (213, 302, 430, 331), (213, 331, 431, 304), (213, 304, 420, 307), (213, 307, 418, 302), (214, 301, 400, 280), (214, 280, 404, 303), (214, 303, 419, 308), (214, 308, 417, 301), (215, 300, 429, 330), (215, 330, 430, 302), (215, 302, 418, 309), (215, 309, 416, 300), (216, 260, 392, 272), (216, 272, 400, 301), (216, 301, 417, 310), (216, 310, 412, 260), (217, 317, 423, 329), (217, 329, 429, 300), (217, 300, 416, 311), (217, 311, 414, 317), (218, 353, 445, 349), (218, 349, 422, 316), (218, 316, 413, 346), (218, 346, 442, 353), (219, 386, 459, 377), (219, 377, 423, 317), (219, 317, 414, 376), (219, 376, 458, 386), (220, 304, 431, 326), (220, 326, 428, 299), (220, 299, 415, 314), (220, 314, 420, 304), (221, 305, 408, 261), (221, 261, 393, 297), (221, 297, 413, 315), (221, 315, 421, 305), (222, 325, 410, 290), (222, 290, 399, 322), (222, 322, 428, 326), (222, 326, 431, 325), (223, 385, 453, 371), (223, 371, 398, 267), (223, 267, 423, 377), (223, 377, 459, 385), (224, 350, 433, 337), (224, 337, 395, 262), (224, 262, 422, 349), (224, 349, 445, 350), (225, 267, 398, 266), (225, 266, 402, 323), (225, 323, 429, 329), (225, 329, 423, 267), (226, 323, 402, 274), (226, 274, 406, 324), (226, 324, 430, 330), (226, 330, 429, 323), (227, 324, 406, 282), (227, 282, 410, 325), (227, 325, 431, 331), (227, 331, 430, 324), (228, 319, 419, 306), (228, 306, 421, 320), (228, 320, 426, 332), (228, 332, 425, 319), (229, 318, 417, 308), (229, 308, 419, 319), (229, 319, 425, 333), (229, 333, 424, 318), (230, 296, 412, 310), (230, 310, 417, 318), (230, 318, 424, 334), (230, 334, 427, 296), (231, 320, 421, 315), (231, 315, 413, 316), (231, 316, 422, 335), (231, 335, 426, 320), (232, 384, 446, 364), (232, 364, 433, 350), (232, 350, 445, 370), (232, 370, 452, 384), (233, 321, 394, 264), (233, 264, 432, 351), (233, 351, 444, 327), (233, 327, 427, 321), (234, 296, 427, 327), (234, 327, 444, 352), (234, 352, 443, 313), (234, 313, 412, 296), (235, 383, 452, 370), (235, 370, 445, 353), (235, 353, 442, 369), (235, 369, 451, 383), (236, 343, 405, 281), (236, 281, 409, 345), (236, 345, 441, 354), (236, 354, 439, 343), (237, 342, 456, 382), (237, 382, 457, 344), (237, 344, 440, 355), (237, 355, 438, 342), (238, 341, 401, 273), (238, 273, 405, 343), (238, 343, 439, 356), (238, 356, 437, 341), (239, 340, 455, 381), (239, 381, 456, 342), (239, 342, 438, 357), (239, 357, 436, 340), (240, 264, 394, 263), (240, 263, 401, 341), (240, 341, 437, 358), (240, 358, 432, 264), (241, 365, 447, 380), (241, 380, 455, 340), (241, 340, 436, 359), (241, 359, 434, 365), (242, 379, 451, 369), (242, 369, 442, 360), (242, 360, 435, 339), (242, 339, 454, 379), (243, 260, 412, 313), (243, 313, 443, 361), (243, 361, 434, 338), (243, 338, 392, 260), (244, 344, 457, 378), (244, 378, 454, 339), (244, 339, 435, 362), (244, 362, 440, 344), (245, 345, 409, 289), (245, 289, 395, 337), (245, 337, 433, 363), (245, 363, 441, 345), (246, 375, 411, 291), (246, 291, 397, 372), (246, 372, 454, 378), (246, 378, 457, 375), (247, 268, 415, 312), (247, 312, 451, 379), (247, 379, 454, 372), (247, 372, 397, 268), (248, 270, 396, 269), (248, 269, 403, 373), (248, 373, 455, 380), (248, 380, 447, 270), (249, 373, 403, 275), (249, 275, 407, 374), (249, 374, 456, 381), (249, 381, 455, 373), (250, 374, 407, 283), (250, 283, 411, 375), (250, 375, 457, 382), (250, 382, 456, 374), (251, 299, 428, 328), (251, 328, 452, 383), (251, 383, 451, 312), (251, 312, 415, 299), (252, 322, 399, 265), (252, 265, 446, 384), (252, 384, 452, 328), (252, 328, 428, 322), (253, 351, 432, 336), (253, 336, 453, 385), (253, 385, 459, 348), (253, 348, 444, 351), (254, 352, 444, 348), (254, 348, 459, 386), (254, 386, 458, 347), (254, 347, 443, 352), (255, 367, 439, 354), (255, 354, 441, 368), (255, 368, 450, 387), (255, 387, 449, 367), (256, 366, 437, 356), (256, 356, 439, 367), (256, 367, 449, 388), (256, 388, 448, 366), (257, 336, 432, 358), (257, 358, 437, 366), (257, 366, 448, 389), (257, 389, 453, 336), (258, 361, 443, 347), (258, 347, 458, 390), (258, 390, 447, 365), (258, 365, 434, 361), (259, 368, 441, 363), (259, 363, 433, 364), (259, 364, 446, 391), (259, 391, 450, 368), (460, 561, 692, 601), (460, 601, 688, 528), (460, 528, 661, 555), (460, 555, 675, 561), (461, 560, 716, 657), (461, 657, 712, 531), (461, 531, 665, 556), (461, 556, 676, 560), (462, 559, 686, 580), (462, 580, 681, 534), (462, 534, 663, 557), (462, 557, 677, 559), (463, 558, 706, 628), (463, 628, 701, 537), (463, 537, 659, 527), (463, 527, 674, 558), (464, 656, 724, 642), (464, 642, 680, 564), (464, 564, 662, 536), (464, 536, 713, 656), (465, 626, 708, 612), (465, 612, 679, 563), (465, 563, 659, 537), (465, 537, 701, 626), (466, 604, 700, 625), (466, 625, 702, 542), (466, 542, 666, 538), (466, 538, 658, 604), (467, 564, 680, 577), (467, 577, 682, 543), (467, 543, 669, 535), (467, 535, 662, 564), (468, 637, 719, 655), (468, 655, 714, 544), (468, 544, 668, 532), (468, 532, 664, 637), (469, 587, 693, 600), (469, 600, 690, 545), (469, 545, 667, 529), (469, 529, 660, 587), (470, 542, 702, 623), (470, 623, 704, 550), (470, 550, 670, 546), (470, 546, 666, 542), (471, 543, 682, 575), (471, 575, 684, 551), (471, 551, 673, 541), (471, 541, 669, 543), (472, 544, 714, 654), (472, 654, 715, 552), (472, 552, 672, 540), (472, 540, 668, 544), (473, 545, 690, 599), (473, 599, 691, 553), (473, 553, 671, 539), (473, 539, 667, 545), (474, 550, 704, 621), (474, 621, 706, 558), (474, 558, 674, 554), (474, 554, 670, 550), (475, 551, 684, 573), (475, 573, 686, 559), (475, 559, 677, 549), (475, 549, 673, 551), (476, 552, 715, 653), (476, 653, 716, 560), (476, 560, 676, 548), (476, 548, 672, 552), (477, 553, 691, 598), (477, 598, 692, 561), (477, 561, 675, 547), (477, 547, 671, 553), (478, 569, 670, 554), (478, 554, 674, 571), (478, 571, 687, 572), (478, 572, 685, 569), (479, 568, 696, 597), (479, 597, 697, 570), (479, 570, 686, 573), (479, 573, 684, 568), (480, 567, 666, 546), (480, 546, 670, 569), (480, 569, 685, 574), (480, 574, 683, 567), (481, 566, 695, 596), (481, 596, 696, 568), (481, 568, 684, 575), (481, 575, 682, 566), (482, 526, 658, 538), (482, 538, 666, 567), (482, 567, 683, 576), (482, 576, 678, 526), (483, 583, 689, 595), (483, 595, 695, 566), (483, 566, 682, 577), (483, 577, 680, 583), (484, 619, 711, 615), (484, 615, 688, 582), (484, 582, 679, 612), (484, 612, 708, 619), (485, 652, 725, 643), (485, 643, 689, 583), (485, 583, 680, 642), (485, 642, 724, 652), (486, 570, 697, 592), (486, 592, 694, 565), (486, 565, 681, 580), (486, 580, 686, 570), (487, 571, 674, 527), (487, 527, 659, 563), (487, 563, 679, 581), (487, 581, 687, 571), (488, 591, 676, 556), (488, 556, 665, 588), (488, 588, 694, 592), (488, 592, 697, 591), (489, 651, 719, 637), (489, 637, 664, 533), (489, 533, 689, 643), (489, 643, 725, 651), (490, 616, 699, 603), (490, 603, 661, 528), (490, 528, 688, 615), (490, 615, 711, 616), (491, 533, 664, 532), (491, 532, 668, 589), (491, 589, 695, 595), (491, 595, 689, 533), (492, 589, 668, 540), (492, 540, 672, 590), (492, 590, 696, 596), (492, 596, 695, 589), (493, 590, 672, 548), (493, 548, 676, 591), (493, 591, 697, 597), (493, 597, 696, 590), (494, 585, 685, 572), (494, 572, 687, 586), (494, 586, 692, 598), (494, 598, 691, 585), (495, 584, 683, 574), (495, 574, 685, 585), (495, 585, 691, 599), (495, 599, 690, 584), (496, 562, 678, 576), (496, 576, 683, 584), (496, 584, 690, 600), (496, 600, 693, 562), (497, 586, 687, 581), (497, 581, 679, 582), (497, 582, 688, 601), (497, 601, 692, 586), (498, 650, 712, 630), (498, 630, 699, 616), (498, 616, 711, 636), (498, 636, 718, 650), (499, 587, 660, 530), (499, 530, 698, 617), (499, 617, 710, 593), (499, 593, 693, 587), (500, 562, 693, 593), (500, 593, 710, 618), (500, 618, 709, 579), (500, 579, 678, 562), (501, 649, 718, 636), (501, 636, 711, 619), (501, 619, 708, 635), (501, 635, 717, 649), (502, 609, 671, 547), (502, 547, 675, 611), (502, 611, 707, 620), (502, 620, 705, 609), (503, 608, 722, 648), (503, 648, 723, 610), (503, 610, 706, 621), (503, 621, 704, 608), (504, 607, 667, 539), (504, 539, 671, 609), (504, 609, 705, 622), (504, 622, 703, 607), (505, 606, 721, 647), (505, 647, 722, 608), (505, 608, 704, 623), (505, 623, 702, 606), (506, 530, 660, 529), (506, 529, 667, 607), (506, 607, 703, 624), (506, 624, 698, 530), (507, 631, 713, 646), (507, 646, 721, 606), (507, 606, 702, 625), (507, 625, 700, 631), (508, 645, 717, 635), (508, 635, 708, 626), (508, 626, 701, 605), (508, 605, 720, 645), (509, 526, 678, 579), (509, 579, 709, 627), (509, 627, 700, 604), (509, 604, 658, 526), (510, 610, 723, 644), (510, 644, 720, 605), (510, 605, 701, 628), (510, 628, 706, 610), (511, 611, 675, 555), (511, 555, 661, 603), (511, 603, 699, 629), (511, 629, 707, 611), (512, 641, 677, 557), (512, 557, 663, 638), (512, 638, 720, 644), (512, 644, 723, 641), (513, 534, 681, 578), (513, 578, 717, 645), (513, 645, 720, 638), (513, 638, 663, 534), (514, 536, 662, 535), (514, 535, 669, 639), (514, 639, 721, 646), (514, 646, 713, 536), (515, 639, 669, 541), (515, 541, 673, 640), (515, 640, 722, 647), (515, 647, 721, 639), (516, 640, 673, 549), (516, 549, 677, 641), (516, 641, 723, 648), (516, 648, 722, 640), (517, 565, 694, 594), (517, 594, 718, 649), (517, 649, 717, 578), (517, 578, 681, 565), (518, 588, 665, 531), (518, 531, 712, 650), (518, 650, 718, 594), (518, 594, 694, 588), (519, 617, 698, 602), (519, 602, 719, 651), (519, 651, 725, 614), (519, 614, 710, 617), (520, 618, 710, 614), (520, 614, 725, 652), (520, 652, 724, 613), (520, 613, 709, 618), (521, 633, 705, 620), (521, 620, 707, 634), (521, 634, 716, 653), (521, 653, 715, 633), (522, 632, 703, 622), (522, 622, 705, 633), (522, 633, 715, 654), (522, 654, 714, 632), (523, 602, 698, 624), (523, 624, 703, 632), (523, 632, 714, 655), (523, 655, 719, 602), (524, 627, 709, 613), (524, 613, 724, 656), (524, 656, 713, 631), (524, 631, 700, 627), (525, 634, 707, 629), (525, 629, 699, 630), (525, 630, 712, 657), (525, 657, 716, 634), (726, 827, 958, 867), (726, 867, 954, 794), (726, 794, 927, 821), (726, 821, 941, 827), (727, 826, 982, 923), (727, 923, 978, 797), (727, 797, 931, 822), (727, 822, 942, 826), (728, 825, 952, 846), (728, 846, 947, 800), (728, 800, 929, 823), (728, 823, 943, 825), (729, 824, 972, 894), (729, 894, 967, 803), (729, 803, 925, 793), (729, 793, 940, 824), (730, 922, 990, 908), (730, 908, 946, 830), (730, 830, 928, 802), (730, 802, 979, 922), (731, 892, 974, 878), (731, 878, 945, 829), (731, 829, 925, 803), (731, 803, 967, 892), (732, 870, 966, 891), (732, 891, 968, 808), (732, 808, 932, 804), (732, 804, 924, 870), (733, 830, 946, 843), (733, 843, 948, 809), (733, 809, 935, 801), (733, 801, 928, 830), (734, 903, 985, 921), (734, 921, 980, 810), (734, 810, 934, 798), (734, 798, 930, 903), (735, 853, 959, 866), (735, 866, 956, 811), (735, 811, 933, 795), (735, 795, 926, 853), (736, 808, 968, 889), (736, 889, 970, 816), (736, 816, 936, 812), (736, 812, 932, 808), (737, 809, 948, 841), (737, 841, 950, 817), (737, 817, 939, 807), (737, 807, 935, 809), (738, 810, 980, 920), (738, 920, 981, 818), (738, 818, 938, 806), (738, 806, 934, 810), (739, 811, 956, 865), (739, 865, 957, 819), (739, 819, 937, 805), (739, 805, 933, 811), (740, 816, 970, 887), (740, 887, 972, 824), (740, 824, 940, 820), (740, 820, 936, 816), (741, 817, 950, 839), (741, 839, 952, 825), (741, 825, 943, 815), (741, 815, 939, 817), (742, 818, 981, 919), (742, 919, 982, 826), (742, 826, 942, 814), (742, 814, 938, 818), (743, 819, 957, 864), (743, 864, 958, 827), (743, 827, 941, 813), (743, 813, 937, 819), (744, 835, 936, 820), (744, 820, 940, 837), (744, 837, 953, 838), (744, 838, 951, 835), (745, 834, 962, 863), (745, 863, 963, 836), (745, 836, 952, 839), (745, 839, 950, 834), (746, 833, 932, 812), (746, 812, 936, 835), (746, 835, 951, 840), (746, 840, 949, 833), (747, 832, 961, 862), (747, 862, 962, 834), (747, 834, 950, 841), (747, 841, 948, 832), (748, 792, 924, 804), (748, 804, 932, 833), (748, 833, 949, 842), (748, 842, 944, 792), (749, 849, 955, 861), (749, 861, 961, 832), (749, 832, 948, 843), (749, 843, 946, 849), (750, 885, 977, 881), (750, 881, 954, 848), (750, 848, 945, 878), (750, 878, 974, 885), (751, 918, 991, 909), (751, 909, 955, 849), (751, 849, 946, 908), (751, 908, 990, 918), (752, 836, 963, 858), (752, 858, 960, 831), (752, 831, 947, 846), (752, 846, 952, 836), (753, 837, 940, 793), (753, 793, 925, 829), (753, 829, 945, 847), (753, 847, 953, 837), (754, 857, 942, 822), (754, 822, 931, 854), (754, 854, 960, 858), (754, 858, 963, 857), (755, 917, 985, 903), (755, 903, 930, 799), (755, 799, 955, 909), (755, 909, 991, 917), (756, 882, 965, 869), (756, 869, 927, 794), (756, 794, 954, 881), (756, 881, 977, 882), (757, 799, 930, 798), (757, 798, 934, 855), (757, 855, 961, 861), (757, 861, 955, 799), (758, 855, 934, 806), (758, 806, 938, 856), (758, 856, 962, 862), (758, 862, 961, 855), (759, 856, 938, 814), (759, 814, 942, 857), (759, 857, 963, 863), (759, 863, 962, 856), (760, 851, 951, 838), (760, 838, 953, 852), (760, 852, 958, 864), (760, 864, 957, 851), (761, 850, 949, 840), (761, 840, 951, 851), (761, 851, 957, 865), (761, 865, 956, 850), (762, 828, 944, 842), (762, 842, 949, 850), (762, 850, 956, 866), (762, 866, 959, 828), (763, 852, 953, 847), (763, 847, 945, 848), (763, 848, 954, 867), (763, 867, 958, 852), (764, 916, 978, 896), (764, 896, 965, 882), (764, 882, 977, 902), (764, 902, 984, 916), (765, 853, 926, 796), (765, 796, 964, 883), (765, 883, 976, 859), (765, 859, 959, 853), (766, 828, 959, 859), (766, 859, 976, 884), (766, 884, 975, 845), (766, 845, 944, 828), (767, 915, 984, 902), (767, 902, 977, 885), (767, 885, 974, 901), (767, 901, 983, 915), (768, 875, 937, 813), (768, 813, 941, 877), (768, 877, 973, 886), (768, 886, 971, 875), (769, 874, 988, 914), (769, 914, 989, 876), (769, 876, 972, 887), (769, 887, 970, 874), (770, 873, 933, 805), (770, 805, 937, 875), (770, 875, 971, 888), (770, 888, 969, 873), (771, 872, 987, 913), (771, 913, 988, 874), (771, 874, 970, 889), (771, 889, 968, 872), (772, 796, 926, 795), (772, 795, 933, 873), (772, 873, 969, 890), (772, 890, 964, 796), (773, 897, 979, 912), (773, 912, 987, 872), (773, 872, 968, 891), (773, 891, 966, 897), (774, 911, 983, 901), (774, 901, 974, 892), (774, 892, 967, 871), (774, 871, 986, 911), (775, 792, 944, 845), (775, 845, 975, 893), (775, 893, 966, 870), (775, 870, 924, 792), (776, 876, 989, 910), (776, 910, 986, 871), (776, 871, 967, 894), (776, 894, 972, 876), (777, 877, 941, 821), (777, 821, 927, 869), (777, 869, 965, 895), (777, 895, 973, 877), (778, 907, 943, 823), (778, 823, 929, 904), (778, 904, 986, 910), (778, 910, 989, 907), (779, 800, 947, 844), (779, 844, 983, 911), (779, 911, 986, 904), (779, 904, 929, 800), (780, 802, 928, 801), (780, 801, 935, 905), (780, 905, 987, 912), (780, 912, 979, 802), (781, 905, 935, 807), (781, 807, 939, 906), (781, 906, 988, 913), (781, 913, 987, 905), (782, 906, 939, 815), (782, 815, 943, 907), (782, 907, 989, 914), (782, 914, 988, 906), (783, 831, 960, 860), (783, 860, 984, 915), (783, 915, 983, 844), (783, 844, 947, 831), (784, 854, 931, 797), (784, 797, 978, 916), (784, 916, 984, 860), (784, 860, 960, 854), (785, 883, 964, 868), (785, 868, 985, 917), (785, 917, 991, 880), (785, 880, 976, 883), (786, 884, 976, 880), (786, 880, 991, 918), (786, 918, 990, 879), (786, 879, 975, 884), (787, 899, 971, 886), (787, 886, 973, 900), (787, 900, 982, 919), (787, 919, 981, 899), (788, 898, 969, 888), (788, 888, 971, 899), (788, 899, 981, 920), (788, 920, 980, 898), (789, 868, 964, 890), (789, 890, 969, 898), (789, 898, 980, 921), (789, 921, 985, 868), (790, 893, 975, 879), (790, 879, 990, 922), (790, 922, 979, 897), (790, 897, 966, 893), (791, 900, 973, 895), (791, 895, 965, 896), (791, 896, 978, 923), (791, 923, 982, 900), (992, 1093, 1224, 1133), (992, 1133, 1220, 1060), (992, 1060, 1193, 1087), (992, 1087, 1207, 1093), (993, 1092, 1248, 1189), (993, 1189, 1244, 1063), (993, 1063, 1197, 1088), (993, 1088, 1208, 1092), (994, 1091, 1218, 1112), (994, 1112, 1213, 1066), (994, 1066, 1195, 1089), (994, 1089, 1209, 1091), (995, 1090, 1238, 1160), (995, 1160, 1233, 1069), (995, 1069, 1191, 1059), (995, 1059, 1206, 1090), (996, 1188, 1256, 1174), (996, 1174, 1212, 1096), (996, 1096, 1194, 1068), (996, 1068, 1245, 1188), (997, 1158, 1240, 1144), (997, 1144, 1211, 1095), (997, 1095, 1191, 1069), (997, 1069, 1233, 1158), (998, 1136, 1232, 1157), (998, 1157, 1234, 1074), (998, 1074, 1198, 1070), (998, 1070, 1190, 1136), (999, 1096, 1212, 1109), (999, 1109, 1214, 1075), (999, 1075, 1201, 1067), (999, 1067, 1194, 1096), (1000, 1169, 1251, 1187), (1000, 1187, 1246, 1076), (1000, 1076, 1200, 1064), (1000, 1064, 1196, 1169), (1001, 1119, 1225, 1132), (1001, 1132, 1222, 1077), (1001, 1077, 1199, 1061), (1001, 1061, 1192, 1119), (1002, 1074, 1234, 1155), (1002, 1155, 1236, 1082), (1002, 1082, 1202, 1078), (1002, 1078, 1198, 1074), (1003, 1075, 1214, 1107), (1003, 1107, 1216, 1083), (1003, 1083, 1205, 1073), (1003, 1073, 1201, 1075), (1004, 1076, 1246, 1186), (1004, 1186, 1247, 1084), (1004, 1084, 1204, 1072), (1004, 1072, 1200, 1076), (1005, 1077, 1222, 1131), (1005, 1131, 1223, 1085), (1005, 1085, 1203, 1071), (1005, 1071, 1199, 1077), (1006, 1082, 1236, 1153), (1006, 1153, 1238, 1090), (1006, 1090, 1206, 1086), (1006, 1086, 1202, 1082), (1007, 1083, 1216, 1105), (1007, 1105, 1218, 1091), (1007, 1091, 1209, 1081), (1007, 1081, 1205, 1083), (1008, 1084, 1247, 1185), (1008, 1185, 1248, 1092), (1008, 1092, 1208, 1080), (1008, 1080, 1204, 1084), (1009, 1085, 1223, 1130), (1009, 1130, 1224, 1093), (1009, 1093, 1207, 1079), (1009, 1079, 1203, 1085), (1010, 1101, 1202, 1086), (1010, 1086, 1206, 1103), (1010, 1103, 1219, 1104), (1010, 1104, 1217, 1101), (1011, 1100, 1228, 1129), (1011, 1129, 1229, 1102), (1011, 1102, 1218, 1105), (1011, 1105, 1216, 1100), (1012, 1099, 1198, 1078), (1012, 1078, 1202, 1101), (1012, 1101, 1217, 1106), (1012, 1106, 1215, 1099), (1013, 1098, 1227, 1128), (1013, 1128, 1228, 1100), (1013, 1100, 1216, 1107), (1013, 1107, 1214, 1098), (1014, 1058, 1190, 1070), (1014, 1070, 1198, 1099), (1014, 1099, 1215, 1108), (1014, 1108, 1210, 1058), (1015, 1115, 1221, 1127), (1015, 1127, 1227, 1098), (1015, 1098, 1214, 1109), (1015, 1109, 1212, 1115), (1016, 1151, 1243, 1147), (1016, 1147, 1220, 1114), (1016, 1114, 1211, 1144), (1016, 1144, 1240, 1151), (1017, 1184, 1257, 1175), (1017, 1175, 1221, 1115), (1017, 1115, 1212, 1174), (1017, 1174, 1256, 1184), (1018, 1102, 1229, 1124), (1018, 1124, 1226, 1097), (1018, 1097, 1213, 1112), (1018, 1112, 1218, 1102), (1019, 1103, 1206, 1059), (1019, 1059, 1191, 1095), (1019, 1095, 1211, 1113), (1019, 1113, 1219, 1103), (1020, 1123, 1208, 1088), (1020, 1088, 1197, 1120), (1020, 1120, 1226, 1124), (1020, 1124, 1229, 1123), (1021, 1183, 1251, 1169), (1021, 1169, 1196, 1065), (1021, 1065, 1221, 1175), (1021, 1175, 1257, 1183), (1022, 1148, 1231, 1135), (1022, 1135, 1193, 1060), (1022, 1060, 1220, 1147), (1022, 1147, 1243, 1148), (1023, 1065, 1196, 1064), (1023, 1064, 1200, 1121), (1023, 1121, 1227, 1127), (1023, 1127, 1221, 1065), (1024, 1121, 1200, 1072), (1024, 1072, 1204, 1122), (1024, 1122, 1228, 1128), (1024, 1128, 1227, 1121), (1025, 1122, 1204, 1080), (1025, 1080, 1208, 1123), (1025, 1123, 1229, 1129), (1025, 1129, 1228, 1122), (1026, 1117, 1217, 1104), (1026, 1104, 1219, 1118), (1026, 1118, 1224, 1130), (1026, 1130, 1223, 1117), (1027, 1116, 1215, 1106), (1027, 1106, 1217, 1117), (1027, 1117, 1223, 1131), (1027, 1131, 1222, 1116), (1028, 1094, 1210, 1108), (1028, 1108, 1215, 1116), (1028, 1116, 1222, 1132), (1028, 1132, 1225, 1094), (1029, 1118, 1219, 1113), (1029, 1113, 1211, 1114), (1029, 1114, 1220, 1133), (1029, 1133, 1224, 1118), (1030, 1182, 1244, 1162), (1030, 1162, 1231, 1148), (1030, 1148, 1243, 1168), (1030, 1168, 1250, 1182), (1031, 1119, 1192, 1062), (1031, 1062, 1230, 1149), (1031, 1149, 1242, 1125), (1031, 1125, 1225, 1119), (1032, 1094, 1225, 1125), (1032, 1125, 1242, 1150), (1032, 1150, 1241, 1111), (1032, 1111, 1210, 1094), (1033, 1181, 1250, 1168), (1033, 1168, 1243, 1151), (1033, 1151, 1240, 1167), (1033, 1167, 1249, 1181), (1034, 1141, 1203, 1079), (1034, 1079, 1207, 1143), (1034, 1143, 1239, 1152), (1034, 1152, 1237, 1141), (1035, 1140, 1254, 1180), (1035, 1180, 1255, 1142), (1035, 1142, 1238, 1153), (1035, 1153, 1236, 1140), (1036, 1139, 1199, 1071), (1036, 1071, 1203, 1141), (1036, 1141, 1237, 1154), (1036, 1154, 1235, 1139), (1037, 1138, 1253, 1179), (1037, 1179, 1254, 1140), (1037, 1140, 1236, 1155), (1037, 1155, 1234, 1138), (1038, 1062, 1192, 1061), (1038, 1061, 1199, 1139), (1038, 1139, 1235, 1156), (1038, 1156, 1230, 1062), (1039, 1163, 1245, 1178), (1039, 1178, 1253, 1138), (1039, 1138, 1234, 1157), (1039, 1157, 1232, 1163), (1040, 1177, 1249, 1167), (1040, 1167, 1240, 1158), (1040, 1158, 1233, 1137), (1040, 1137, 1252, 1177), (1041, 1058, 1210, 1111), (1041, 1111, 1241, 1159), (1041, 1159, 1232, 1136), (1041, 1136, 1190, 1058), (1042, 1142, 1255, 1176), (1042, 1176, 1252, 1137), (1042, 1137, 1233, 1160), (1042, 1160, 1238, 1142), (1043, 1143, 1207, 1087), (1043, 1087, 1193, 1135), (1043, 1135, 1231, 1161), (1043, 1161, 1239, 1143), (1044, 1173, 1209, 1089), (1044, 1089, 1195, 1170), (1044, 1170, 1252, 1176), (1044, 1176, 1255, 1173), (1045, 1066, 1213, 1110), (1045, 1110, 1249, 1177), (1045, 1177, 1252, 1170), (1045, 1170, 1195, 1066), (1046, 1068, 1194, 1067), (1046, 1067, 1201, 1171), (1046, 1171, 1253, 1178), (1046, 1178, 1245, 1068), (1047, 1171, 1201, 1073), (1047, 1073, 1205, 1172), (1047, 1172, 1254, 1179), (1047, 1179, 1253, 1171), (1048, 1172, 1205, 1081), (1048, 1081, 1209, 1173), (1048, 1173, 1255, 1180), (1048, 1180, 1254, 1172), (1049, 1097, 1226, 1126), (1049, 1126, 1250, 1181), (1049, 1181, 1249, 1110), (1049, 1110, 1213, 1097), (1050, 1120, 1197, 1063), (1050, 1063, 1244, 1182), (1050, 1182, 1250, 1126), (1050, 1126, 1226, 1120), (1051, 1149, 1230, 1134), (1051, 1134, 1251, 1183), (1051, 1183, 1257, 1146), (1051, 1146, 1242, 1149), (1052, 1150, 1242, 1146), (1052, 1146, 1257, 1184), (1052, 1184, 1256, 1145), (1052, 1145, 1241, 1150), (1053, 1165, 1237, 1152), (1053, 1152, 1239, 1166), (1053, 1166, 1248, 1185), (1053, 1185, 1247, 1165), (1054, 1164, 1235, 1154), (1054, 1154, 1237, 1165), (1054, 1165, 1247, 1186), (1054, 1186, 1246, 1164), (1055, 1134, 1230, 1156), (1055, 1156, 1235, 1164), (1055, 1164, 1246, 1187), (1055, 1187, 1251, 1134), (1056, 1159, 1241, 1145), (1056, 1145, 1256, 1188), (1056, 1188, 1245, 1163), (1056, 1163, 1232, 1159), (1057, 1166, 1239, 1161), (1057, 1161, 1231, 1162), (1057, 1162, 1244, 1189), (1057, 1189, 1248, 1166)])
me_cube.use_remesh_preserve_volume = False
me_cube.use_remesh_preserve_attributes = False
me_cube.use_mirror_vertex_groups = False
me_cube.update()

# ---- objects
ob_cube = bpy.data.objects.new('Cube', me_cube)
ob_lamp = bpy.data.objects.new('Lamp', light_lamp)
ob_camera = bpy.data.objects.new('Camera', cam_camera)

# ---- transforms, parenting, visibility, modifiers, constraints
ob_cube.location = (0.0, 0.0, 1.1)
ob_cube.scale = (1.0, 0.484, 0.08545)
ob_cube.lineart.crease_threshold = 0.0
ob_lamp.location = (4.076, 1.005, 5.904)
ob_lamp.rotation_euler = (0.6503, 0.05522, 1.866)
ob_lamp.lock_rotations_4d = False
ob_lamp.empty_display_type = 'ARROWS'
ob_lamp.color = (0.0, 0.0, 0.0, 0.0)
ob_lamp.hide_viewport = True
ob_lamp.lineart.crease_threshold = 0.0
ob_camera.location = (7.481, -6.508, 5.344)
ob_camera.rotation_euler = (1.109, 0.0, 0.8149)
ob_camera.lock_rotations_4d = False
ob_camera.empty_display_type = 'ARROWS'
ob_camera.color = (0.0, 0.0, 0.0, 0.0)
ob_camera.hide_viewport = True
ob_camera.display_type = 'WIRE'
ob_camera.lineart.crease_threshold = 0.0

# ---- collection membership
col_collection_1.objects.link(ob_cube)
col_collection_1.objects.link(ob_lamp)
col_collection_1.objects.link(ob_camera)

# ---- scene / render settings (as saved in the file)
scene.camera = ob_camera
scene.frame_start = 1; scene.frame_end = 250; scene.frame_set(1)
scene.render.engine = 'BLENDER_EEVEE_NEXT'
scene.render.resolution_percentage = 50
scene.render.dither_intensity = 0.0
scene.cycles.use_denoising = False
scene.cycles.samples = 128
scene.cycles.sampling_pattern = 'TABULATED_SOBOL'
scene.cycles.use_adaptive_sampling = False
scene.cycles.use_light_tree = False
scene.cycles.blur_glossy = 0.0
scene.cycles.sample_clamp_indirect = 0.0
scene.view_settings.view_transform = 'Standard'
bpy.context.view_layer.update()
